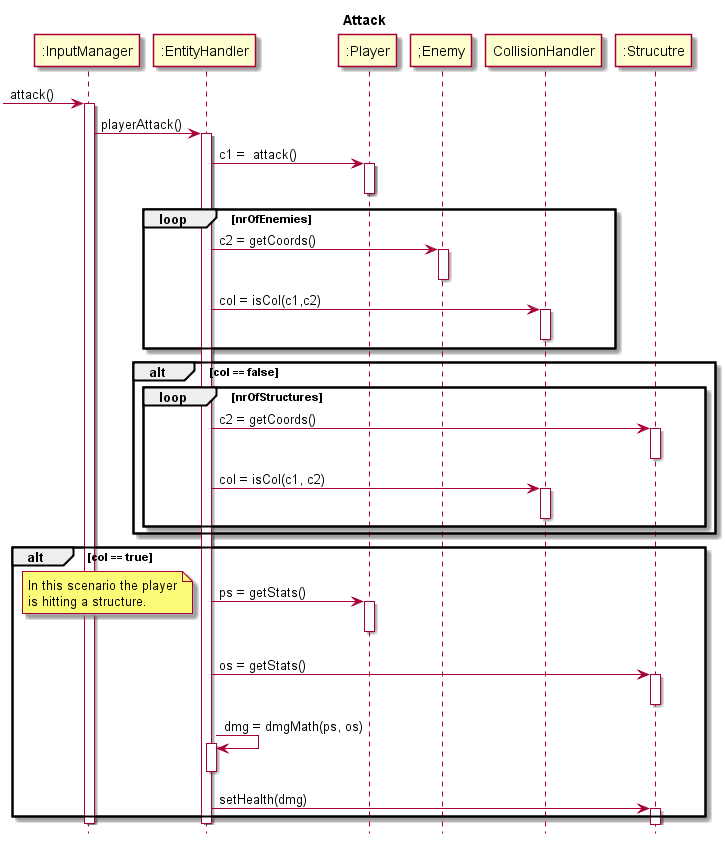

The diagram above was rendered by PlantUML. Its source (embedded in the PNG):
@startuml
hide footbox
title Attack

participant ":InputManager" as im
participant ":EntityHandler" as eh
participant ":Player" as player
participant ";Enemy" as enemy
participant "CollisionHandler" as ch
participant ":Strucutre" as struct


[->im : attack() 
activate im
	im -> eh : playerAttack() 
	activate eh
		
		eh -> player : c1 =  attack()
		activate player
		
		deactivate player

		loop nrOfEnemies
			
			eh -> enemy : c2 = getCoords()
			activate enemy

			deactivate enemy

			eh -> ch : col = isCol(c1,c2)
			activate ch
			deactivate ch
			end
			alt col == false
				loop nrOfStructures
					eh -> struct : c2 = getCoords()
					activate struct

					deactivate struct

					eh -> ch : col = isCol(c1, c2)
					activate ch
					deactivate ch

				end

			end
	
		
		alt col == true
			eh -> player : ps = getStats()
			activate player
			deactivate player
			
		
			note left 
				In this scenario the player
				is hitting a structure.
			end note


			
			eh -> struct : os = getStats()
			activate struct
			deactivate struct

			eh -> eh : dmg = dmgMath(ps, os)
			activate eh
			deactivate eh

			eh -> struct : setHealth(dmg)
			activate struct

		end

	deactivate eh


deactivate im

@enduml